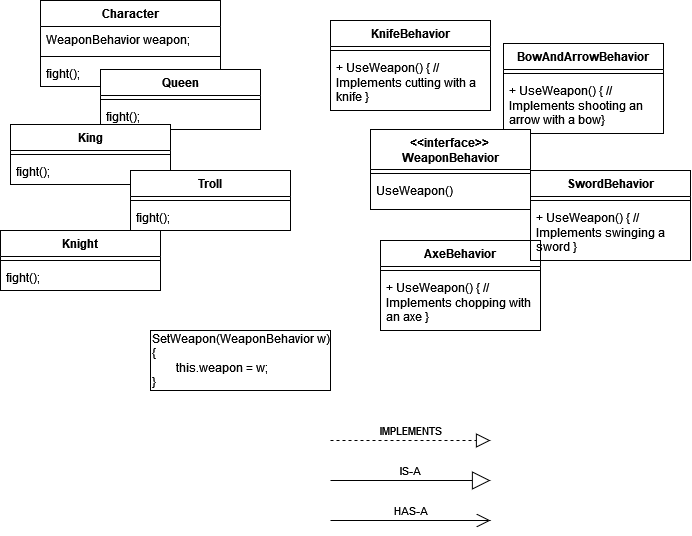

The diagram above was exported from draw.io. Its source (the exported page's mxGraphModel, read from the mxfile embedded in the PNG):
<mxGraphModel dx="836" dy="444" grid="1" gridSize="10" guides="1" tooltips="1" connect="1" arrows="1" fold="1" page="1" pageScale="1" pageWidth="827" pageHeight="1169" math="0" shadow="0">
  <root>
    <mxCell id="0" />
    <mxCell id="1" parent="0" />
    <mxCell id="mwTTrp-x_emfZh7nb3du-1" value="&lt;span style=&quot;white-space: pre;&quot;&gt;Character&lt;/span&gt;" style="swimlane;fontStyle=1;align=center;verticalAlign=top;childLayout=stackLayout;horizontal=1;startSize=26;horizontalStack=0;resizeParent=1;resizeParentMax=0;resizeLast=0;collapsible=1;marginBottom=0;whiteSpace=wrap;html=1;" parent="1" vertex="1">
      <mxGeometry x="110" y="80" width="180" height="86" as="geometry" />
    </mxCell>
    <mxCell id="mwTTrp-x_emfZh7nb3du-2" value="WeaponBehavior weapon;" style="text;strokeColor=none;fillColor=none;align=left;verticalAlign=top;spacingLeft=4;spacingRight=4;overflow=hidden;rotatable=0;points=[[0,0.5],[1,0.5]];portConstraint=eastwest;whiteSpace=wrap;html=1;" parent="mwTTrp-x_emfZh7nb3du-1" vertex="1">
      <mxGeometry y="26" width="180" height="26" as="geometry" />
    </mxCell>
    <mxCell id="mwTTrp-x_emfZh7nb3du-3" value="" style="line;strokeWidth=1;fillColor=none;align=left;verticalAlign=middle;spacingTop=-1;spacingLeft=3;spacingRight=3;rotatable=0;labelPosition=right;points=[];portConstraint=eastwest;strokeColor=inherit;" parent="mwTTrp-x_emfZh7nb3du-1" vertex="1">
      <mxGeometry y="52" width="180" height="8" as="geometry" />
    </mxCell>
    <mxCell id="mwTTrp-x_emfZh7nb3du-4" value="fight();" style="text;strokeColor=none;fillColor=none;align=left;verticalAlign=top;spacingLeft=4;spacingRight=4;overflow=hidden;rotatable=0;points=[[0,0.5],[1,0.5]];portConstraint=eastwest;whiteSpace=wrap;html=1;" parent="mwTTrp-x_emfZh7nb3du-1" vertex="1">
      <mxGeometry y="60" width="180" height="26" as="geometry" />
    </mxCell>
    <mxCell id="mwTTrp-x_emfZh7nb3du-5" value="Queen" style="swimlane;fontStyle=1;align=center;verticalAlign=top;childLayout=stackLayout;horizontal=1;startSize=26;horizontalStack=0;resizeParent=1;resizeParentMax=0;resizeLast=0;collapsible=1;marginBottom=0;whiteSpace=wrap;html=1;" parent="1" vertex="1">
      <mxGeometry x="170" y="149" width="160" height="60" as="geometry" />
    </mxCell>
    <mxCell id="mwTTrp-x_emfZh7nb3du-6" value="" style="line;strokeWidth=1;fillColor=none;align=left;verticalAlign=middle;spacingTop=-1;spacingLeft=3;spacingRight=3;rotatable=0;labelPosition=right;points=[];portConstraint=eastwest;strokeColor=inherit;" parent="mwTTrp-x_emfZh7nb3du-5" vertex="1">
      <mxGeometry y="26" width="160" height="8" as="geometry" />
    </mxCell>
    <mxCell id="mwTTrp-x_emfZh7nb3du-7" value="fight();" style="text;strokeColor=none;fillColor=none;align=left;verticalAlign=top;spacingLeft=4;spacingRight=4;overflow=hidden;rotatable=0;points=[[0,0.5],[1,0.5]];portConstraint=eastwest;whiteSpace=wrap;html=1;" parent="mwTTrp-x_emfZh7nb3du-5" vertex="1">
      <mxGeometry y="34" width="160" height="26" as="geometry" />
    </mxCell>
    <mxCell id="mwTTrp-x_emfZh7nb3du-8" value="King" style="swimlane;fontStyle=1;align=center;verticalAlign=top;childLayout=stackLayout;horizontal=1;startSize=26;horizontalStack=0;resizeParent=1;resizeParentMax=0;resizeLast=0;collapsible=1;marginBottom=0;whiteSpace=wrap;html=1;" parent="1" vertex="1">
      <mxGeometry x="80" y="204" width="160" height="60" as="geometry" />
    </mxCell>
    <mxCell id="mwTTrp-x_emfZh7nb3du-9" value="" style="line;strokeWidth=1;fillColor=none;align=left;verticalAlign=middle;spacingTop=-1;spacingLeft=3;spacingRight=3;rotatable=0;labelPosition=right;points=[];portConstraint=eastwest;strokeColor=inherit;" parent="mwTTrp-x_emfZh7nb3du-8" vertex="1">
      <mxGeometry y="26" width="160" height="8" as="geometry" />
    </mxCell>
    <mxCell id="mwTTrp-x_emfZh7nb3du-10" value="fight();" style="text;strokeColor=none;fillColor=none;align=left;verticalAlign=top;spacingLeft=4;spacingRight=4;overflow=hidden;rotatable=0;points=[[0,0.5],[1,0.5]];portConstraint=eastwest;whiteSpace=wrap;html=1;" parent="mwTTrp-x_emfZh7nb3du-8" vertex="1">
      <mxGeometry y="34" width="160" height="26" as="geometry" />
    </mxCell>
    <mxCell id="mwTTrp-x_emfZh7nb3du-11" value="Troll" style="swimlane;fontStyle=1;align=center;verticalAlign=top;childLayout=stackLayout;horizontal=1;startSize=26;horizontalStack=0;resizeParent=1;resizeParentMax=0;resizeLast=0;collapsible=1;marginBottom=0;whiteSpace=wrap;html=1;" parent="1" vertex="1">
      <mxGeometry x="200" y="250" width="160" height="60" as="geometry" />
    </mxCell>
    <mxCell id="mwTTrp-x_emfZh7nb3du-12" value="" style="line;strokeWidth=1;fillColor=none;align=left;verticalAlign=middle;spacingTop=-1;spacingLeft=3;spacingRight=3;rotatable=0;labelPosition=right;points=[];portConstraint=eastwest;strokeColor=inherit;" parent="mwTTrp-x_emfZh7nb3du-11" vertex="1">
      <mxGeometry y="26" width="160" height="8" as="geometry" />
    </mxCell>
    <mxCell id="mwTTrp-x_emfZh7nb3du-13" value="fight();" style="text;strokeColor=none;fillColor=none;align=left;verticalAlign=top;spacingLeft=4;spacingRight=4;overflow=hidden;rotatable=0;points=[[0,0.5],[1,0.5]];portConstraint=eastwest;whiteSpace=wrap;html=1;" parent="mwTTrp-x_emfZh7nb3du-11" vertex="1">
      <mxGeometry y="34" width="160" height="26" as="geometry" />
    </mxCell>
    <mxCell id="mwTTrp-x_emfZh7nb3du-14" value="Knight" style="swimlane;fontStyle=1;align=center;verticalAlign=top;childLayout=stackLayout;horizontal=1;startSize=26;horizontalStack=0;resizeParent=1;resizeParentMax=0;resizeLast=0;collapsible=1;marginBottom=0;whiteSpace=wrap;html=1;" parent="1" vertex="1">
      <mxGeometry x="70" y="310" width="160" height="60" as="geometry" />
    </mxCell>
    <mxCell id="mwTTrp-x_emfZh7nb3du-15" value="" style="line;strokeWidth=1;fillColor=none;align=left;verticalAlign=middle;spacingTop=-1;spacingLeft=3;spacingRight=3;rotatable=0;labelPosition=right;points=[];portConstraint=eastwest;strokeColor=inherit;" parent="mwTTrp-x_emfZh7nb3du-14" vertex="1">
      <mxGeometry y="26" width="160" height="8" as="geometry" />
    </mxCell>
    <mxCell id="mwTTrp-x_emfZh7nb3du-16" value="fight();" style="text;strokeColor=none;fillColor=none;align=left;verticalAlign=top;spacingLeft=4;spacingRight=4;overflow=hidden;rotatable=0;points=[[0,0.5],[1,0.5]];portConstraint=eastwest;whiteSpace=wrap;html=1;" parent="mwTTrp-x_emfZh7nb3du-14" vertex="1">
      <mxGeometry y="34" width="160" height="26" as="geometry" />
    </mxCell>
    <mxCell id="mwTTrp-x_emfZh7nb3du-17" value="KnifeBehavior" style="swimlane;fontStyle=1;align=center;verticalAlign=top;childLayout=stackLayout;horizontal=1;startSize=26;horizontalStack=0;resizeParent=1;resizeParentMax=0;resizeLast=0;collapsible=1;marginBottom=0;whiteSpace=wrap;html=1;" parent="1" vertex="1">
      <mxGeometry x="400" y="100" width="160" height="90" as="geometry" />
    </mxCell>
    <mxCell id="mwTTrp-x_emfZh7nb3du-18" value="" style="line;strokeWidth=1;fillColor=none;align=left;verticalAlign=middle;spacingTop=-1;spacingLeft=3;spacingRight=3;rotatable=0;labelPosition=right;points=[];portConstraint=eastwest;strokeColor=inherit;" parent="mwTTrp-x_emfZh7nb3du-17" vertex="1">
      <mxGeometry y="26" width="160" height="8" as="geometry" />
    </mxCell>
    <mxCell id="mwTTrp-x_emfZh7nb3du-19" value="&lt;div&gt;+ UseWeapon() { // Implements cutting with a knife }&lt;/div&gt;&lt;div&gt;&lt;br&gt;&lt;/div&gt;" style="text;strokeColor=none;fillColor=none;align=left;verticalAlign=top;spacingLeft=4;spacingRight=4;overflow=hidden;rotatable=0;points=[[0,0.5],[1,0.5]];portConstraint=eastwest;whiteSpace=wrap;html=1;" parent="mwTTrp-x_emfZh7nb3du-17" vertex="1">
      <mxGeometry y="34" width="160" height="56" as="geometry" />
    </mxCell>
    <mxCell id="mwTTrp-x_emfZh7nb3du-20" value="BowAndArrowBehavior" style="swimlane;fontStyle=1;align=center;verticalAlign=top;childLayout=stackLayout;horizontal=1;startSize=26;horizontalStack=0;resizeParent=1;resizeParentMax=0;resizeLast=0;collapsible=1;marginBottom=0;whiteSpace=wrap;html=1;" parent="1" vertex="1">
      <mxGeometry x="573" y="123" width="160" height="90" as="geometry" />
    </mxCell>
    <mxCell id="mwTTrp-x_emfZh7nb3du-21" value="" style="line;strokeWidth=1;fillColor=none;align=left;verticalAlign=middle;spacingTop=-1;spacingLeft=3;spacingRight=3;rotatable=0;labelPosition=right;points=[];portConstraint=eastwest;strokeColor=inherit;" parent="mwTTrp-x_emfZh7nb3du-20" vertex="1">
      <mxGeometry y="26" width="160" height="8" as="geometry" />
    </mxCell>
    <mxCell id="mwTTrp-x_emfZh7nb3du-22" value="&lt;div&gt;+ UseWeapon() { // Implements shooting an arrow with a bow}&lt;/div&gt;&lt;div&gt;&lt;br&gt;&lt;/div&gt;" style="text;strokeColor=none;fillColor=none;align=left;verticalAlign=top;spacingLeft=4;spacingRight=4;overflow=hidden;rotatable=0;points=[[0,0.5],[1,0.5]];portConstraint=eastwest;whiteSpace=wrap;html=1;" parent="mwTTrp-x_emfZh7nb3du-20" vertex="1">
      <mxGeometry y="34" width="160" height="56" as="geometry" />
    </mxCell>
    <mxCell id="mwTTrp-x_emfZh7nb3du-23" value="AxeBehavior" style="swimlane;fontStyle=1;align=center;verticalAlign=top;childLayout=stackLayout;horizontal=1;startSize=26;horizontalStack=0;resizeParent=1;resizeParentMax=0;resizeLast=0;collapsible=1;marginBottom=0;whiteSpace=wrap;html=1;" parent="1" vertex="1">
      <mxGeometry x="450" y="320" width="160" height="90" as="geometry" />
    </mxCell>
    <mxCell id="mwTTrp-x_emfZh7nb3du-24" value="" style="line;strokeWidth=1;fillColor=none;align=left;verticalAlign=middle;spacingTop=-1;spacingLeft=3;spacingRight=3;rotatable=0;labelPosition=right;points=[];portConstraint=eastwest;strokeColor=inherit;" parent="mwTTrp-x_emfZh7nb3du-23" vertex="1">
      <mxGeometry y="26" width="160" height="8" as="geometry" />
    </mxCell>
    <mxCell id="mwTTrp-x_emfZh7nb3du-25" value="&lt;div&gt;+ UseWeapon() { // Implements chopping with an axe }&lt;/div&gt;&lt;div&gt;&lt;br&gt;&lt;/div&gt;" style="text;strokeColor=none;fillColor=none;align=left;verticalAlign=top;spacingLeft=4;spacingRight=4;overflow=hidden;rotatable=0;points=[[0,0.5],[1,0.5]];portConstraint=eastwest;whiteSpace=wrap;html=1;" parent="mwTTrp-x_emfZh7nb3du-23" vertex="1">
      <mxGeometry y="34" width="160" height="56" as="geometry" />
    </mxCell>
    <mxCell id="mwTTrp-x_emfZh7nb3du-26" value="SwordBehavior" style="swimlane;fontStyle=1;align=center;verticalAlign=top;childLayout=stackLayout;horizontal=1;startSize=26;horizontalStack=0;resizeParent=1;resizeParentMax=0;resizeLast=0;collapsible=1;marginBottom=0;whiteSpace=wrap;html=1;" parent="1" vertex="1">
      <mxGeometry x="600" y="250" width="160" height="90" as="geometry" />
    </mxCell>
    <mxCell id="mwTTrp-x_emfZh7nb3du-27" value="" style="line;strokeWidth=1;fillColor=none;align=left;verticalAlign=middle;spacingTop=-1;spacingLeft=3;spacingRight=3;rotatable=0;labelPosition=right;points=[];portConstraint=eastwest;strokeColor=inherit;" parent="mwTTrp-x_emfZh7nb3du-26" vertex="1">
      <mxGeometry y="26" width="160" height="8" as="geometry" />
    </mxCell>
    <mxCell id="mwTTrp-x_emfZh7nb3du-28" value="&lt;div&gt;+ UseWeapon() { // Implements swinging a sword }&lt;/div&gt;&lt;div&gt;&lt;br&gt;&lt;/div&gt;" style="text;strokeColor=none;fillColor=none;align=left;verticalAlign=top;spacingLeft=4;spacingRight=4;overflow=hidden;rotatable=0;points=[[0,0.5],[1,0.5]];portConstraint=eastwest;whiteSpace=wrap;html=1;" parent="mwTTrp-x_emfZh7nb3du-26" vertex="1">
      <mxGeometry y="34" width="160" height="56" as="geometry" />
    </mxCell>
    <mxCell id="mwTTrp-x_emfZh7nb3du-29" value="&amp;lt;&amp;lt;interface&amp;gt;&amp;gt;&lt;br&gt;WeaponBehavior" style="swimlane;fontStyle=1;align=center;verticalAlign=top;childLayout=stackLayout;horizontal=1;startSize=40;horizontalStack=0;resizeParent=1;resizeParentMax=0;resizeLast=0;collapsible=1;marginBottom=0;whiteSpace=wrap;html=1;" parent="1" vertex="1">
      <mxGeometry x="440" y="209" width="160" height="80" as="geometry" />
    </mxCell>
    <mxCell id="mwTTrp-x_emfZh7nb3du-30" value="" style="line;strokeWidth=1;fillColor=none;align=left;verticalAlign=middle;spacingTop=-1;spacingLeft=3;spacingRight=3;rotatable=0;labelPosition=right;points=[];portConstraint=eastwest;strokeColor=inherit;" parent="mwTTrp-x_emfZh7nb3du-29" vertex="1">
      <mxGeometry y="40" width="160" height="8" as="geometry" />
    </mxCell>
    <mxCell id="mwTTrp-x_emfZh7nb3du-31" value="UseWeapon()" style="text;strokeColor=none;fillColor=none;align=left;verticalAlign=top;spacingLeft=4;spacingRight=4;overflow=hidden;rotatable=0;points=[[0,0.5],[1,0.5]];portConstraint=eastwest;whiteSpace=wrap;html=1;" parent="mwTTrp-x_emfZh7nb3du-29" vertex="1">
      <mxGeometry y="48" width="160" height="32" as="geometry" />
    </mxCell>
    <mxCell id="mwTTrp-x_emfZh7nb3du-32" value="&lt;div align=&quot;left&quot;&gt;SetWeapon(WeaponBehavior w)&lt;/div&gt;&lt;div align=&quot;left&quot;&gt;{&lt;/div&gt;&lt;div align=&quot;left&quot;&gt;&lt;span style=&quot;white-space: pre;&quot;&gt;&#09;&lt;/span&gt;this.weapon = w;&lt;/div&gt;&lt;div align=&quot;left&quot;&gt;}&lt;br&gt;&lt;/div&gt;" style="html=1;whiteSpace=wrap;align=left;" parent="1" vertex="1">
      <mxGeometry x="220" y="410" width="180" height="60" as="geometry" />
    </mxCell>
    <mxCell id="eyTTCjoNkxlW4ETlzuo_-1" value="IMPLEMENTS" style="endArrow=block;dashed=1;endFill=0;endSize=12;html=1;rounded=0;" edge="1" parent="1">
      <mxGeometry y="10" width="160" relative="1" as="geometry">
        <mxPoint x="400" y="520" as="sourcePoint" />
        <mxPoint x="560" y="520" as="targetPoint" />
        <mxPoint as="offset" />
      </mxGeometry>
    </mxCell>
    <mxCell id="eyTTCjoNkxlW4ETlzuo_-2" value="HAS-A" style="endArrow=open;endFill=1;endSize=12;html=1;rounded=0;" edge="1" parent="1">
      <mxGeometry y="10" width="160" relative="1" as="geometry">
        <mxPoint x="400" y="600" as="sourcePoint" />
        <mxPoint x="560" y="600" as="targetPoint" />
        <mxPoint as="offset" />
      </mxGeometry>
    </mxCell>
    <mxCell id="eyTTCjoNkxlW4ETlzuo_-3" value="IS-A" style="endArrow=block;endSize=16;endFill=0;html=1;rounded=0;" edge="1" parent="1">
      <mxGeometry y="10" width="160" relative="1" as="geometry">
        <mxPoint x="400" y="560" as="sourcePoint" />
        <mxPoint x="560" y="560" as="targetPoint" />
        <mxPoint as="offset" />
      </mxGeometry>
    </mxCell>
  </root>
</mxGraphModel>